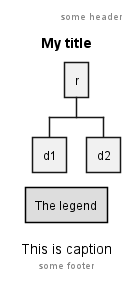

The diagram above was rendered by PlantUML. Its source (embedded in the PNG):
@startwbs
header some header

footer some footer

title My title

caption This is caption

legend
The legend
end legend

* r
** d1
** d2

@endwbs